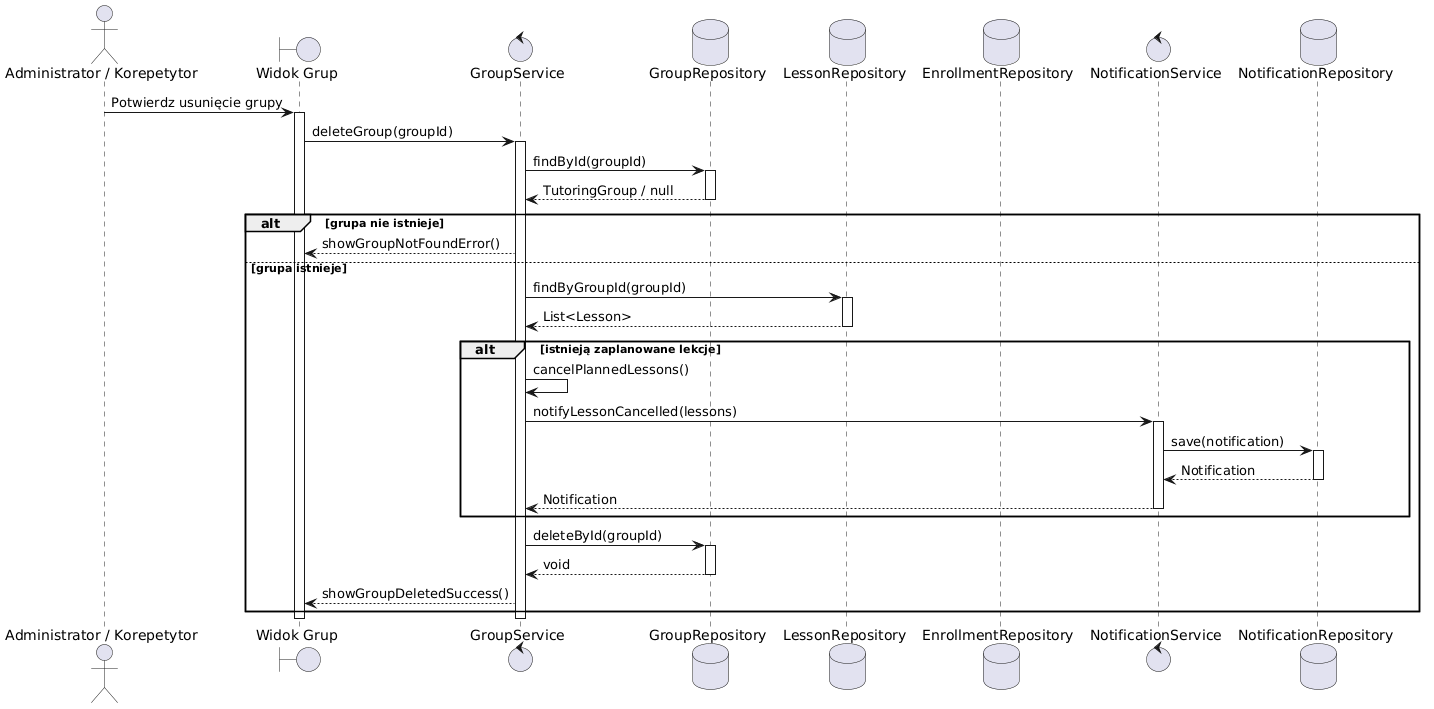

The diagram above was rendered by PlantUML. Its source (embedded in the PNG):
@startuml
actor "Administrator / Korepetytor" as User
boundary "Widok Grup" as View
control "GroupService" as GroupService
database "GroupRepository" as GroupRepository
database "LessonRepository" as LessonRepository
database "EnrollmentRepository" as EnrollmentRepository
control "NotificationService" as NotificationService
database "NotificationRepository" as NotificationRepository

User -> View: Potwierdz usunięcie grupy
activate View

View -> GroupService: deleteGroup(groupId)
activate GroupService

GroupService -> GroupRepository: findById(groupId)
activate GroupRepository
GroupRepository --> GroupService: TutoringGroup / null
deactivate GroupRepository

alt grupa nie istnieje
GroupService --> View: showGroupNotFoundError()

else grupa istnieje
GroupService -> LessonRepository: findByGroupId(groupId)
activate LessonRepository
LessonRepository --> GroupService: List<Lesson>
deactivate LessonRepository

alt istnieją zaplanowane lekcje
GroupService -> GroupService: cancelPlannedLessons()

GroupService -> NotificationService: notifyLessonCancelled(lessons)
activate NotificationService

NotificationService -> NotificationRepository: save(notification)
activate NotificationRepository
NotificationRepository --> NotificationService: Notification
deactivate NotificationRepository

NotificationService --> GroupService: Notification
deactivate NotificationService
end


GroupService -> GroupRepository: deleteById(groupId)
activate GroupRepository
GroupRepository --> GroupService: void
deactivate GroupRepository

GroupService --> View: showGroupDeletedSuccess()
end

deactivate GroupService
deactivate View
@enduml